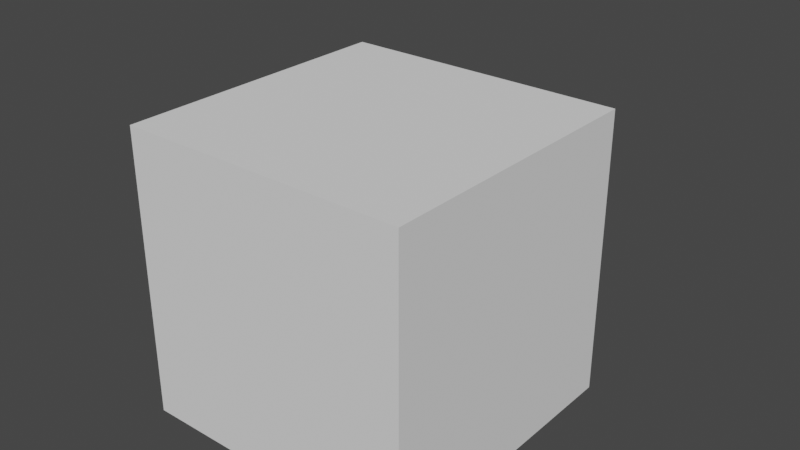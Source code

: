 # Source: screw_cylinder.blend  (saved by Blender 5.2.44; exported with 4.5.12 LTS)
import bpy
from mathutils import Matrix  # noqa: F401  (used for matrix-valued properties, if any)

bpy.ops.wm.read_factory_settings(use_empty=True)
scene = bpy.context.scene
scene.name = 'Scene'

# ---- collections
col_base = bpy.data.collections.new('base'); scene.collection.children.link(col_base)

# ---- world
world_world = bpy.data.worlds.new('World'); scene.world = world_world
world_world.use_nodes = True; world_world.node_tree.nodes.clear()
_N = world_world.node_tree.nodes; _L = world_world.node_tree.links
n0 = _N.new('ShaderNodeOutputWorld'); n0.name = 'World Output'; n0.location = (300, 300)
n1 = _N.new('ShaderNodeBackground'); n1.name = 'Background'; n1.location = (10, 300)
n1.inputs[0].default_value = (0.05088, 0.05088, 0.05088, 1.0)
_L.new(n1.outputs[0], n0.inputs[0])
n0.is_active_output = True
world_world.color = (0.05088, 0.05088, 0.05088)
world_world.use_sun_shadow = False
world_world.sun_shadow_jitter_overblur = 0.0

# ---- meshes
me_mesh = bpy.data.meshes.new('Mesh')
me_mesh.from_pydata([(0.3, 0.0, 0.0), (0.35, 0.0, 0.2), (0.22, 0.0, 0.35), (0.28, 0.0, 0.55), (0.24, 0.0, 0.7)], [(0, 1), (1, 2), (2, 3), (3, 4)], [])
me_mesh.update()
me_cube = bpy.data.meshes.new('Cube')
me_cube.from_pydata([(-1.0, -1.0, -1.0), (-1.0, -1.0, 1.0), (-1.0, 1.0, -1.0), (-1.0, 1.0, 1.0), (1.0, -1.0, -1.0), (1.0, -1.0, 1.0), (1.0, 1.0, -1.0), (1.0, 1.0, 1.0)], [], [(0, 1, 3, 2), (2, 3, 7, 6), (6, 7, 5, 4), (4, 5, 1, 0), (2, 6, 4, 0), (7, 3, 1, 5)])
_uv = me_cube.uv_layers.new(name='UVMap')
_uv.uv.foreach_set('vector', [0.375, 0.0, 0.625, 0.0, 0.625, 0.25, 0.375, 0.25, 0.375, 0.25, 0.625, 0.25, 0.625, 0.5, 0.375, 0.5, 0.375, 0.5, 0.625, 0.5, 0.625, 0.75, 0.375, 0.75, 0.375, 0.75, 0.625, 0.75, 0.625, 1.0, 0.375, 1.0, 0.125, 0.5, 0.375, 0.5, 0.375, 0.75, 0.125, 0.75, 0.625, 0.5, 0.875, 0.5, 0.875, 0.75, 0.625, 0.75])
me_cube.update()

# ---- curves / text
cu_screwtest_profile = bpy.data.curves.new('ScrewTest_Profile', 'CURVE')
cu_screwtest_profile.dimensions = '3D'
_sp = cu_screwtest_profile.splines.new('POLY'); _sp.points.add(4)
_sp.points.foreach_set('co', [0.3, 0.0, 0.0, 1.0, 0.35, 0.0, 0.2, 1.0, 0.22, 0.0, 0.35, 1.0, 0.28, 0.0, 0.55, 1.0, 0.24, 0.0, 0.7, 1.0])
cu_screwtest_profile.fill_mode = 'FULL'
cu_screwtest_profile.use_fill_caps = True

# ---- objects
ob_screwtest_profile = bpy.data.objects.new('ScrewTest_Profile', cu_screwtest_profile)
ob_screwtest_body = bpy.data.objects.new('ScrewTest_Body', me_mesh)
ob_cube = bpy.data.objects.new('Cube', me_cube)

# ---- transforms, parenting, visibility, modifiers, constraints
ob_screwtest_profile.location = (0.0, 0.0, 0.0)
ob_screwtest_body.location = (0.0, 0.0, 0.0)
_m = ob_screwtest_body.modifiers.new('Screw', 'SCREW')
ob_cube.location = (0.0, 0.0, 0.0)

# ---- collection membership
scene.collection.objects.link(ob_screwtest_profile)
scene.collection.objects.link(ob_screwtest_body)
col_base.objects.link(ob_cube)

# ---- scene / render settings (as saved in the file)
scene.frame_start = 1; scene.frame_end = 250; scene.frame_set(180)
scene.render.engine = 'BLENDER_EEVEE_NEXT'
scene.render.image_settings.color_mode = 'RGB'
scene.render.film_transparent = True
scene.render.bake_bias = 0.0
scene.render.bake_samples = 0
scene.cycles.sampling_pattern = 'TABULATED_SOBOL'
scene.eevee.use_gtao = True
scene.eevee.fast_gi_thickness_near = 0.1
scene.eevee.fast_gi_thickness_far = 0.0
scene.view_settings.view_transform = 'Filmic'
bpy.context.view_layer.update()

# ---- added for rendering (the .blend has no active camera and no usable light): camera, sun
cam_auto = bpy.data.cameras.new('AutoCamera')
cam_auto.lens = 50.0
cam_auto.sensor_width = 36.0
cam_auto.clip_end = 1000.0
ob_auto_camera = bpy.data.objects.new('AutoCamera', cam_auto)
scene.collection.objects.link(ob_auto_camera)
ob_auto_camera.location = (3.9687, -4.55244, 3.38496)
ob_auto_camera.rotation_euler = (1.09748, -7.21219e-08, 0.694738)
scene.camera = ob_auto_camera
light_auto_sun = bpy.data.lights.new('AutoSun', 'SUN')
light_auto_sun.energy = 3.0
light_auto_sun.angle = 0.0523599
ob_auto_sun = bpy.data.objects.new('AutoSun', light_auto_sun)
scene.collection.objects.link(ob_auto_sun)
ob_auto_sun.rotation_euler = (0.872665, 0.174533, 0.523599)
bpy.context.view_layer.update()
